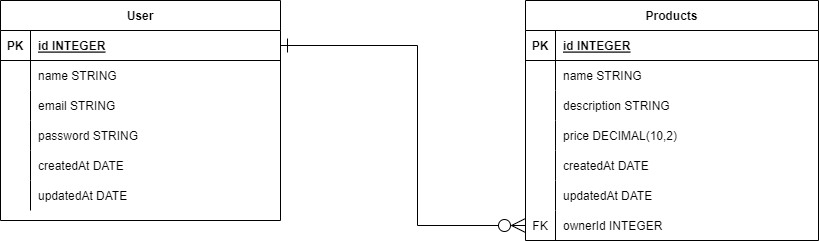

The diagram above was exported from draw.io. Its source (the exported page's mxGraphModel, read from the mxfile embedded in the PNG):
<mxGraphModel dx="1434" dy="756" grid="0" gridSize="10" guides="1" tooltips="1" connect="1" arrows="1" fold="1" page="0" pageScale="1" pageWidth="850" pageHeight="1100" math="0" shadow="0" extFonts="Permanent Marker^https://fonts.googleapis.com/css?family=Permanent+Marker">
  <root>
    <mxCell id="0" />
    <mxCell id="1" parent="0" />
    <mxCell id="C-vyLk0tnHw3VtMMgP7b-2" value="Products" style="shape=table;startSize=30;container=1;collapsible=1;childLayout=tableLayout;fixedRows=1;rowLines=0;fontStyle=1;align=center;resizeLast=1;" parent="1" vertex="1">
      <mxGeometry x="584" y="209" width="293" height="240" as="geometry" />
    </mxCell>
    <mxCell id="C-vyLk0tnHw3VtMMgP7b-3" value="" style="shape=partialRectangle;collapsible=0;dropTarget=0;pointerEvents=0;fillColor=none;points=[[0,0.5],[1,0.5]];portConstraint=eastwest;top=0;left=0;right=0;bottom=1;" parent="C-vyLk0tnHw3VtMMgP7b-2" vertex="1">
      <mxGeometry y="30" width="293" height="30" as="geometry" />
    </mxCell>
    <mxCell id="C-vyLk0tnHw3VtMMgP7b-4" value="PK" style="shape=partialRectangle;overflow=hidden;connectable=0;fillColor=none;top=0;left=0;bottom=0;right=0;fontStyle=1;" parent="C-vyLk0tnHw3VtMMgP7b-3" vertex="1">
      <mxGeometry width="30" height="30" as="geometry">
        <mxRectangle width="30" height="30" as="alternateBounds" />
      </mxGeometry>
    </mxCell>
    <mxCell id="C-vyLk0tnHw3VtMMgP7b-5" value="id INTEGER" style="shape=partialRectangle;overflow=hidden;connectable=0;fillColor=none;top=0;left=0;bottom=0;right=0;align=left;spacingLeft=6;fontStyle=5;" parent="C-vyLk0tnHw3VtMMgP7b-3" vertex="1">
      <mxGeometry x="30" width="263" height="30" as="geometry">
        <mxRectangle width="263" height="30" as="alternateBounds" />
      </mxGeometry>
    </mxCell>
    <mxCell id="C-vyLk0tnHw3VtMMgP7b-6" value="" style="shape=partialRectangle;collapsible=0;dropTarget=0;pointerEvents=0;fillColor=none;points=[[0,0.5],[1,0.5]];portConstraint=eastwest;top=0;left=0;right=0;bottom=0;" parent="C-vyLk0tnHw3VtMMgP7b-2" vertex="1">
      <mxGeometry y="60" width="293" height="30" as="geometry" />
    </mxCell>
    <mxCell id="C-vyLk0tnHw3VtMMgP7b-7" value="" style="shape=partialRectangle;overflow=hidden;connectable=0;fillColor=none;top=0;left=0;bottom=0;right=0;" parent="C-vyLk0tnHw3VtMMgP7b-6" vertex="1">
      <mxGeometry width="30" height="30" as="geometry">
        <mxRectangle width="30" height="30" as="alternateBounds" />
      </mxGeometry>
    </mxCell>
    <mxCell id="C-vyLk0tnHw3VtMMgP7b-8" value="name STRING" style="shape=partialRectangle;overflow=hidden;connectable=0;fillColor=none;top=0;left=0;bottom=0;right=0;align=left;spacingLeft=6;" parent="C-vyLk0tnHw3VtMMgP7b-6" vertex="1">
      <mxGeometry x="30" width="263" height="30" as="geometry">
        <mxRectangle width="263" height="30" as="alternateBounds" />
      </mxGeometry>
    </mxCell>
    <mxCell id="C-vyLk0tnHw3VtMMgP7b-9" value="" style="shape=partialRectangle;collapsible=0;dropTarget=0;pointerEvents=0;fillColor=none;points=[[0,0.5],[1,0.5]];portConstraint=eastwest;top=0;left=0;right=0;bottom=0;" parent="C-vyLk0tnHw3VtMMgP7b-2" vertex="1">
      <mxGeometry y="90" width="293" height="30" as="geometry" />
    </mxCell>
    <mxCell id="C-vyLk0tnHw3VtMMgP7b-10" value="" style="shape=partialRectangle;overflow=hidden;connectable=0;fillColor=none;top=0;left=0;bottom=0;right=0;" parent="C-vyLk0tnHw3VtMMgP7b-9" vertex="1">
      <mxGeometry width="30" height="30" as="geometry">
        <mxRectangle width="30" height="30" as="alternateBounds" />
      </mxGeometry>
    </mxCell>
    <mxCell id="C-vyLk0tnHw3VtMMgP7b-11" value="description STRING" style="shape=partialRectangle;overflow=hidden;connectable=0;fillColor=none;top=0;left=0;bottom=0;right=0;align=left;spacingLeft=6;" parent="C-vyLk0tnHw3VtMMgP7b-9" vertex="1">
      <mxGeometry x="30" width="263" height="30" as="geometry">
        <mxRectangle width="263" height="30" as="alternateBounds" />
      </mxGeometry>
    </mxCell>
    <mxCell id="eXs0p8mHljMTR2fH9zL--91" value="" style="shape=partialRectangle;collapsible=0;dropTarget=0;pointerEvents=0;fillColor=none;points=[[0,0.5],[1,0.5]];portConstraint=eastwest;top=0;left=0;right=0;bottom=0;" parent="C-vyLk0tnHw3VtMMgP7b-2" vertex="1">
      <mxGeometry y="120" width="293" height="30" as="geometry" />
    </mxCell>
    <mxCell id="eXs0p8mHljMTR2fH9zL--92" value="" style="shape=partialRectangle;overflow=hidden;connectable=0;fillColor=none;top=0;left=0;bottom=0;right=0;" parent="eXs0p8mHljMTR2fH9zL--91" vertex="1">
      <mxGeometry width="30" height="30" as="geometry">
        <mxRectangle width="30" height="30" as="alternateBounds" />
      </mxGeometry>
    </mxCell>
    <mxCell id="eXs0p8mHljMTR2fH9zL--93" value="price DECIMAL(10,2)" style="shape=partialRectangle;overflow=hidden;connectable=0;fillColor=none;top=0;left=0;bottom=0;right=0;align=left;spacingLeft=6;" parent="eXs0p8mHljMTR2fH9zL--91" vertex="1">
      <mxGeometry x="30" width="263" height="30" as="geometry">
        <mxRectangle width="263" height="30" as="alternateBounds" />
      </mxGeometry>
    </mxCell>
    <mxCell id="eXs0p8mHljMTR2fH9zL--97" value="" style="shape=partialRectangle;collapsible=0;dropTarget=0;pointerEvents=0;fillColor=none;points=[[0,0.5],[1,0.5]];portConstraint=eastwest;top=0;left=0;right=0;bottom=0;" parent="C-vyLk0tnHw3VtMMgP7b-2" vertex="1">
      <mxGeometry y="150" width="293" height="30" as="geometry" />
    </mxCell>
    <mxCell id="eXs0p8mHljMTR2fH9zL--98" value="" style="shape=partialRectangle;overflow=hidden;connectable=0;fillColor=none;top=0;left=0;bottom=0;right=0;" parent="eXs0p8mHljMTR2fH9zL--97" vertex="1">
      <mxGeometry width="30" height="30" as="geometry">
        <mxRectangle width="30" height="30" as="alternateBounds" />
      </mxGeometry>
    </mxCell>
    <mxCell id="eXs0p8mHljMTR2fH9zL--99" value="createdAt DATE" style="shape=partialRectangle;overflow=hidden;connectable=0;fillColor=none;top=0;left=0;bottom=0;right=0;align=left;spacingLeft=6;" parent="eXs0p8mHljMTR2fH9zL--97" vertex="1">
      <mxGeometry x="30" width="263" height="30" as="geometry">
        <mxRectangle width="263" height="30" as="alternateBounds" />
      </mxGeometry>
    </mxCell>
    <mxCell id="eXs0p8mHljMTR2fH9zL--94" value="" style="shape=partialRectangle;collapsible=0;dropTarget=0;pointerEvents=0;fillColor=none;points=[[0,0.5],[1,0.5]];portConstraint=eastwest;top=0;left=0;right=0;bottom=0;" parent="C-vyLk0tnHw3VtMMgP7b-2" vertex="1">
      <mxGeometry y="180" width="293" height="30" as="geometry" />
    </mxCell>
    <mxCell id="eXs0p8mHljMTR2fH9zL--95" value="" style="shape=partialRectangle;overflow=hidden;connectable=0;fillColor=none;top=0;left=0;bottom=0;right=0;" parent="eXs0p8mHljMTR2fH9zL--94" vertex="1">
      <mxGeometry width="30" height="30" as="geometry">
        <mxRectangle width="30" height="30" as="alternateBounds" />
      </mxGeometry>
    </mxCell>
    <mxCell id="eXs0p8mHljMTR2fH9zL--96" value="updatedAt DATE" style="shape=partialRectangle;overflow=hidden;connectable=0;fillColor=none;top=0;left=0;bottom=0;right=0;align=left;spacingLeft=6;" parent="eXs0p8mHljMTR2fH9zL--94" vertex="1">
      <mxGeometry x="30" width="263" height="30" as="geometry">
        <mxRectangle width="263" height="30" as="alternateBounds" />
      </mxGeometry>
    </mxCell>
    <mxCell id="eXs0p8mHljMTR2fH9zL--1" value="" style="shape=partialRectangle;collapsible=0;dropTarget=0;pointerEvents=0;fillColor=none;points=[[0,0.5],[1,0.5]];portConstraint=eastwest;top=0;left=0;right=0;bottom=0;" parent="C-vyLk0tnHw3VtMMgP7b-2" vertex="1">
      <mxGeometry y="210" width="293" height="30" as="geometry" />
    </mxCell>
    <mxCell id="eXs0p8mHljMTR2fH9zL--2" value="FK" style="shape=partialRectangle;overflow=hidden;connectable=0;fillColor=none;top=0;left=0;bottom=0;right=0;" parent="eXs0p8mHljMTR2fH9zL--1" vertex="1">
      <mxGeometry width="30" height="30" as="geometry">
        <mxRectangle width="30" height="30" as="alternateBounds" />
      </mxGeometry>
    </mxCell>
    <mxCell id="eXs0p8mHljMTR2fH9zL--3" value="ownerId INTEGER" style="shape=partialRectangle;overflow=hidden;connectable=0;fillColor=none;top=0;left=0;bottom=0;right=0;align=left;spacingLeft=6;" parent="eXs0p8mHljMTR2fH9zL--1" vertex="1">
      <mxGeometry x="30" width="263" height="30" as="geometry">
        <mxRectangle width="263" height="30" as="alternateBounds" />
      </mxGeometry>
    </mxCell>
    <mxCell id="C-vyLk0tnHw3VtMMgP7b-23" value="User" style="shape=table;startSize=30;container=1;collapsible=1;childLayout=tableLayout;fixedRows=1;rowLines=0;fontStyle=1;align=center;resizeLast=1;" parent="1" vertex="1">
      <mxGeometry x="59" y="209" width="280" height="220" as="geometry" />
    </mxCell>
    <mxCell id="C-vyLk0tnHw3VtMMgP7b-24" value="" style="shape=partialRectangle;collapsible=0;dropTarget=0;pointerEvents=0;fillColor=none;points=[[0,0.5],[1,0.5]];portConstraint=eastwest;top=0;left=0;right=0;bottom=1;" parent="C-vyLk0tnHw3VtMMgP7b-23" vertex="1">
      <mxGeometry y="30" width="280" height="30" as="geometry" />
    </mxCell>
    <mxCell id="C-vyLk0tnHw3VtMMgP7b-25" value="PK" style="shape=partialRectangle;overflow=hidden;connectable=0;fillColor=none;top=0;left=0;bottom=0;right=0;fontStyle=1;" parent="C-vyLk0tnHw3VtMMgP7b-24" vertex="1">
      <mxGeometry width="30" height="30" as="geometry">
        <mxRectangle width="30" height="30" as="alternateBounds" />
      </mxGeometry>
    </mxCell>
    <mxCell id="C-vyLk0tnHw3VtMMgP7b-26" value="id INTEGER" style="shape=partialRectangle;overflow=hidden;connectable=0;fillColor=none;top=0;left=0;bottom=0;right=0;align=left;spacingLeft=6;fontStyle=5;" parent="C-vyLk0tnHw3VtMMgP7b-24" vertex="1">
      <mxGeometry x="30" width="250" height="30" as="geometry">
        <mxRectangle width="250" height="30" as="alternateBounds" />
      </mxGeometry>
    </mxCell>
    <mxCell id="C-vyLk0tnHw3VtMMgP7b-27" value="" style="shape=partialRectangle;collapsible=0;dropTarget=0;pointerEvents=0;fillColor=none;points=[[0,0.5],[1,0.5]];portConstraint=eastwest;top=0;left=0;right=0;bottom=0;" parent="C-vyLk0tnHw3VtMMgP7b-23" vertex="1">
      <mxGeometry y="60" width="280" height="30" as="geometry" />
    </mxCell>
    <mxCell id="C-vyLk0tnHw3VtMMgP7b-28" value="" style="shape=partialRectangle;overflow=hidden;connectable=0;fillColor=none;top=0;left=0;bottom=0;right=0;" parent="C-vyLk0tnHw3VtMMgP7b-27" vertex="1">
      <mxGeometry width="30" height="30" as="geometry">
        <mxRectangle width="30" height="30" as="alternateBounds" />
      </mxGeometry>
    </mxCell>
    <mxCell id="C-vyLk0tnHw3VtMMgP7b-29" value="name STRING" style="shape=partialRectangle;overflow=hidden;connectable=0;fillColor=none;top=0;left=0;bottom=0;right=0;align=left;spacingLeft=6;" parent="C-vyLk0tnHw3VtMMgP7b-27" vertex="1">
      <mxGeometry x="30" width="250" height="30" as="geometry">
        <mxRectangle width="250" height="30" as="alternateBounds" />
      </mxGeometry>
    </mxCell>
    <mxCell id="eXs0p8mHljMTR2fH9zL--7" value="" style="shape=partialRectangle;collapsible=0;dropTarget=0;pointerEvents=0;fillColor=none;points=[[0,0.5],[1,0.5]];portConstraint=eastwest;top=0;left=0;right=0;bottom=0;" parent="C-vyLk0tnHw3VtMMgP7b-23" vertex="1">
      <mxGeometry y="90" width="280" height="30" as="geometry" />
    </mxCell>
    <mxCell id="eXs0p8mHljMTR2fH9zL--8" value="" style="shape=partialRectangle;overflow=hidden;connectable=0;fillColor=none;top=0;left=0;bottom=0;right=0;" parent="eXs0p8mHljMTR2fH9zL--7" vertex="1">
      <mxGeometry width="30" height="30" as="geometry">
        <mxRectangle width="30" height="30" as="alternateBounds" />
      </mxGeometry>
    </mxCell>
    <mxCell id="eXs0p8mHljMTR2fH9zL--9" value="email STRING" style="shape=partialRectangle;overflow=hidden;connectable=0;fillColor=none;top=0;left=0;bottom=0;right=0;align=left;spacingLeft=6;" parent="eXs0p8mHljMTR2fH9zL--7" vertex="1">
      <mxGeometry x="30" width="250" height="30" as="geometry">
        <mxRectangle width="250" height="30" as="alternateBounds" />
      </mxGeometry>
    </mxCell>
    <mxCell id="eXs0p8mHljMTR2fH9zL--10" value="" style="shape=partialRectangle;collapsible=0;dropTarget=0;pointerEvents=0;fillColor=none;points=[[0,0.5],[1,0.5]];portConstraint=eastwest;top=0;left=0;right=0;bottom=0;" parent="C-vyLk0tnHw3VtMMgP7b-23" vertex="1">
      <mxGeometry y="120" width="280" height="30" as="geometry" />
    </mxCell>
    <mxCell id="eXs0p8mHljMTR2fH9zL--11" value="" style="shape=partialRectangle;overflow=hidden;connectable=0;fillColor=none;top=0;left=0;bottom=0;right=0;" parent="eXs0p8mHljMTR2fH9zL--10" vertex="1">
      <mxGeometry width="30" height="30" as="geometry">
        <mxRectangle width="30" height="30" as="alternateBounds" />
      </mxGeometry>
    </mxCell>
    <mxCell id="eXs0p8mHljMTR2fH9zL--12" value="password STRING" style="shape=partialRectangle;overflow=hidden;connectable=0;fillColor=none;top=0;left=0;bottom=0;right=0;align=left;spacingLeft=6;" parent="eXs0p8mHljMTR2fH9zL--10" vertex="1">
      <mxGeometry x="30" width="250" height="30" as="geometry">
        <mxRectangle width="250" height="30" as="alternateBounds" />
      </mxGeometry>
    </mxCell>
    <mxCell id="eXs0p8mHljMTR2fH9zL--13" value="" style="shape=partialRectangle;collapsible=0;dropTarget=0;pointerEvents=0;fillColor=none;points=[[0,0.5],[1,0.5]];portConstraint=eastwest;top=0;left=0;right=0;bottom=0;" parent="C-vyLk0tnHw3VtMMgP7b-23" vertex="1">
      <mxGeometry y="150" width="280" height="30" as="geometry" />
    </mxCell>
    <mxCell id="eXs0p8mHljMTR2fH9zL--14" value="" style="shape=partialRectangle;overflow=hidden;connectable=0;fillColor=none;top=0;left=0;bottom=0;right=0;" parent="eXs0p8mHljMTR2fH9zL--13" vertex="1">
      <mxGeometry width="30" height="30" as="geometry">
        <mxRectangle width="30" height="30" as="alternateBounds" />
      </mxGeometry>
    </mxCell>
    <mxCell id="eXs0p8mHljMTR2fH9zL--15" value="createdAt DATE" style="shape=partialRectangle;overflow=hidden;connectable=0;fillColor=none;top=0;left=0;bottom=0;right=0;align=left;spacingLeft=6;" parent="eXs0p8mHljMTR2fH9zL--13" vertex="1">
      <mxGeometry x="30" width="250" height="30" as="geometry">
        <mxRectangle width="250" height="30" as="alternateBounds" />
      </mxGeometry>
    </mxCell>
    <mxCell id="eXs0p8mHljMTR2fH9zL--16" value="" style="shape=partialRectangle;collapsible=0;dropTarget=0;pointerEvents=0;fillColor=none;points=[[0,0.5],[1,0.5]];portConstraint=eastwest;top=0;left=0;right=0;bottom=0;" parent="C-vyLk0tnHw3VtMMgP7b-23" vertex="1">
      <mxGeometry y="180" width="280" height="30" as="geometry" />
    </mxCell>
    <mxCell id="eXs0p8mHljMTR2fH9zL--17" value="" style="shape=partialRectangle;overflow=hidden;connectable=0;fillColor=none;top=0;left=0;bottom=0;right=0;" parent="eXs0p8mHljMTR2fH9zL--16" vertex="1">
      <mxGeometry width="30" height="30" as="geometry">
        <mxRectangle width="30" height="30" as="alternateBounds" />
      </mxGeometry>
    </mxCell>
    <mxCell id="eXs0p8mHljMTR2fH9zL--18" value="updatedAt DATE" style="shape=partialRectangle;overflow=hidden;connectable=0;fillColor=none;top=0;left=0;bottom=0;right=0;align=left;spacingLeft=6;" parent="eXs0p8mHljMTR2fH9zL--16" vertex="1">
      <mxGeometry x="30" width="250" height="30" as="geometry">
        <mxRectangle width="250" height="30" as="alternateBounds" />
      </mxGeometry>
    </mxCell>
    <mxCell id="eXs0p8mHljMTR2fH9zL--57" style="edgeStyle=orthogonalEdgeStyle;rounded=0;orthogonalLoop=1;jettySize=auto;html=1;entryX=0;entryY=0.5;entryDx=0;entryDy=0;startArrow=ERone;startFill=0;endArrow=ERzeroToMany;endFill=0;startSize=12;endSize=12;exitX=1;exitY=0.5;exitDx=0;exitDy=0;" parent="1" source="C-vyLk0tnHw3VtMMgP7b-24" target="eXs0p8mHljMTR2fH9zL--1" edge="1">
      <mxGeometry relative="1" as="geometry">
        <Array as="points">
          <mxPoint x="476" y="254" />
          <mxPoint x="476" y="434" />
        </Array>
        <mxPoint x="414" y="189" as="sourcePoint" />
      </mxGeometry>
    </mxCell>
  </root>
</mxGraphModel>